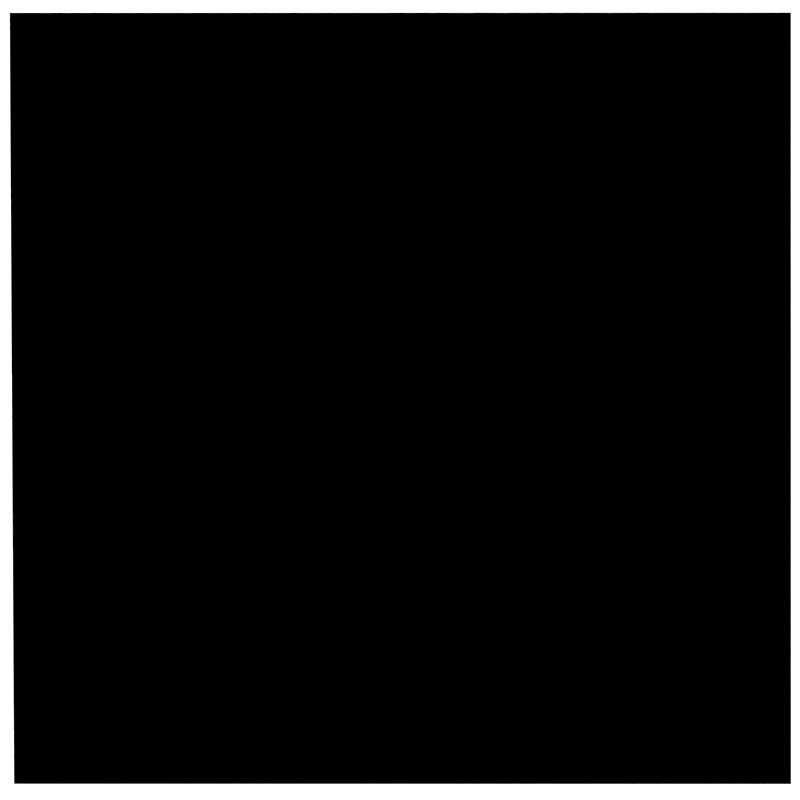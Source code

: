 # Source: cornell_box_appleseed.blend  (saved by Blender 2.82.7; exported with 4.5.12 LTS)
import bpy
from mathutils import Matrix  # noqa: F401  (used for matrix-valued properties, if any)

bpy.ops.wm.read_factory_settings(use_empty=True)
scene = bpy.context.scene
scene.name = 'Scene'

# ---- collections
col_collection = bpy.data.collections.new('Collection'); scene.collection.children.link(col_collection)

# ---- materials (node trees are filled in below, after node groups)
mat_light = bpy.data.materials.new('Light')
mat_light.alpha_threshold = 0.0
mat_light.diffuse_color = (1.0, 1.0, 1.0, 1.0)
mat_light.roughness = 0.5
mat_light.specular_intensity = 0.0
mat_cbox_green = bpy.data.materials.new('cbox_green')
mat_cbox_green.alpha_threshold = 0.0
mat_cbox_green.diffuse_color = (0.0, 0.5, 0.0, 1.0)
mat_cbox_green.roughness = 0.5
mat_cbox_green.specular_intensity = 0.0
mat_cbox_red = bpy.data.materials.new('cbox_red')
mat_cbox_red.alpha_threshold = 0.0
mat_cbox_red.diffuse_color = (0.5, 0.0, 0.0, 1.0)
mat_cbox_red.roughness = 0.5
mat_cbox_red.specular_intensity = 0.0
mat_cbox = bpy.data.materials.new('cbox')
mat_cbox.alpha_threshold = 0.0
mat_cbox.diffuse_color = (0.4, 0.4, 0.4, 1.0)
mat_cbox.roughness = 0.5
mat_cbox.specular_intensity = 0.0
mat_large_box = bpy.data.materials.new('large_box')
mat_large_box.alpha_threshold = 0.0
mat_large_box.diffuse_color = (0.5, 0.5, 0.5, 1.0)
mat_large_box.roughness = 0.5
mat_large_box.specular_intensity = 0.0
mat_small_box = bpy.data.materials.new('small_box')
mat_small_box.alpha_threshold = 0.0
mat_small_box.diffuse_color = (0.5, 0.5, 0.5, 1.0)
mat_small_box.roughness = 0.5
mat_small_box.specular_intensity = 0.0

# ---- material node trees
mat_light.use_nodes = True; mat_light.node_tree.nodes.clear()
_N = mat_light.node_tree.nodes; _L = mat_light.node_tree.links
n0 = _N.new('NodeUndefined'); n0.name = 'asClosure2Surface'; n0.location = (366, 472)
n1 = _N.new('NodeUndefined'); n1.name = 'asStandardSurface'; n1.location = (-77, 710)
_L.new(n1.outputs[0], n0.inputs[0])
mat_cbox_green.use_nodes = True; mat_cbox_green.node_tree.nodes.clear()
_N = mat_cbox_green.node_tree.nodes; _L = mat_cbox_green.node_tree.links
n0 = _N.new('NodeUndefined'); n0.name = 'asClosure2Surface'; n0.location = (-112, -641)
n1 = _N.new('NodeUndefined'); n1.name = 'asPlastic'; n1.location = (-535, -574)
_L.new(n1.outputs[0], n0.inputs[0])
mat_cbox_red.use_nodes = True; mat_cbox_red.node_tree.nodes.clear()
_N = mat_cbox_red.node_tree.nodes; _L = mat_cbox_red.node_tree.links
n0 = _N.new('NodeUndefined'); n0.name = 'asClosure2Surface'; n0.location = (118, -591)
n1 = _N.new('NodeUndefined'); n1.name = 'asPlastic'; n1.location = (-262, -574)
_L.new(n1.outputs[0], n0.inputs[0])
mat_cbox.use_nodes = True; mat_cbox.node_tree.nodes.clear()
_N = mat_cbox.node_tree.nodes; _L = mat_cbox.node_tree.links
n0 = _N.new('NodeUndefined'); n0.name = 'asClosure2Surface'; n0.location = (351, 535)
n1 = _N.new('NodeUndefined'); n1.name = 'asPlastic'; n1.location = (-69, 646)
_L.new(n1.outputs[0], n0.inputs[0])
mat_large_box.use_nodes = True; mat_large_box.node_tree.nodes.clear()
_N = mat_large_box.node_tree.nodes; _L = mat_large_box.node_tree.links
n0 = _N.new('NodeUndefined'); n0.name = 'asClosure2Surface'; n0.location = (731, 281)
n1 = _N.new('NodeUndefined'); n1.name = 'asPlastic'; n1.location = (380, 545)
_L.new(n1.outputs[0], n0.inputs[0])
mat_small_box.use_nodes = True; mat_small_box.node_tree.nodes.clear()
_N = mat_small_box.node_tree.nodes; _L = mat_small_box.node_tree.links
n0 = _N.new('NodeUndefined'); n0.name = 'asClosure2Surface'; n0.location = (-19, -643)
n1 = _N.new('NodeUndefined'); n1.name = 'asPlastic'; n1.location = (-442, -567)
_L.new(n1.outputs[0], n0.inputs[0])

# ---- world
world_world = bpy.data.worlds.new('World'); scene.world = world_world
world_world.use_nodes = True; world_world.node_tree.nodes.clear()
_N = world_world.node_tree.nodes; _L = world_world.node_tree.links
n0 = _N.new('ShaderNodeOutputWorld'); n0.name = 'World Output'; n0.location = (300, 300)
n1 = _N.new('ShaderNodeBackground'); n1.name = 'Background'; n1.location = (10, 300)
n1.inputs[0].default_value = (0.05088, 0.05088, 0.05088, 1.0)
_L.new(n1.outputs[0], n0.inputs[0])
n0.is_active_output = True
world_world.color = (0.05088, 0.05088, 0.05088)
world_world.use_sun_shadow = False
world_world.sun_shadow_jitter_overblur = 0.0

# ---- cameras
cam_camera_001 = bpy.data.cameras.new('Camera.001')
cam_camera_001.clip_end = 1500.0
cam_camera_001.lens = 45.0
cam_camera_001.sensor_width = 32.0
cam_camera_001.sensor_height = 18.0
cam_camera_001.display_size = 100.0
cam_camera_001.show_limits = True
cam_camera_001.dof.focus_distance = 0.0

# ---- meshes
me_light = bpy.data.meshes.new('Light')
me_light.from_pydata([(-65.0, 0.0, -52.5), (-65.0, 0.0, 52.5), (65.0, 0.0, -52.5), (65.0, 0.0, 52.5)], [], [(0, 2, 3, 1)])
me_light.materials.append(mat_light)
me_light.use_remesh_preserve_volume = False
me_light.use_remesh_preserve_attributes = False
me_light.use_mirror_vertex_groups = False
me_light.update()
me_cbox_green = bpy.data.meshes.new('cbox_green')
me_cbox_green.from_pydata([(0.0, 0.0, 559.2), (0.0, 0.0, 0.0), (0.0, 548.8, 0.0), (0.0, 548.8, 559.2)], [], [(1, 2, 3, 0)])
me_cbox_green.materials.append(mat_cbox_green)
me_cbox_green.use_remesh_preserve_volume = False
me_cbox_green.use_remesh_preserve_attributes = False
me_cbox_green.use_mirror_vertex_groups = False
me_cbox_green.update()
me_cbox_red = bpy.data.meshes.new('cbox_red')
me_cbox_red.from_pydata([(549.6, 0.0, 559.2), (552.8, 0.0, 0.0), (556.0, 548.8, 559.2), (556.0, 548.8, 0.0)], [], [(0, 2, 3, 1)])
me_cbox_red.materials.append(mat_cbox_red)
me_cbox_red.use_remesh_preserve_volume = False
me_cbox_red.use_remesh_preserve_attributes = False
me_cbox_red.use_mirror_vertex_groups = False
me_cbox_red.update()
me_cbox = bpy.data.meshes.new('cbox')
me_cbox.from_pydata([(549.6, 0.0, 559.2), (552.8, 0.0, 0.0), (0.0, 0.0, 559.2), (0.0, 0.0, 0.0), (0.0, 548.8, 0.0), (0.0, 548.8, 559.2), (556.0, 548.8, 559.2), (556.0, 548.8, 0.0)], [], [(2, 0, 1, 3), (6, 5, 4, 7), (2, 5, 6, 0)])
me_cbox.materials.append(mat_cbox)
me_cbox.use_remesh_preserve_volume = False
me_cbox.use_remesh_preserve_attributes = False
me_cbox.use_mirror_vertex_groups = False
me_cbox.update()
me_large_box = bpy.data.meshes.new('large_box')
me_large_box.from_pydata([(-0.5, -0.5, -0.5), (-0.5, 0.5, -0.5), (0.5, 0.5, -0.5), (0.5, -0.5, -0.5), (-0.5, -0.5, 0.5), (-0.5, 0.5, 0.5), (0.5, 0.5, 0.5), (0.5, -0.5, 0.5)], [], [(4, 5, 1, 0), (5, 6, 2, 1), (6, 7, 3, 2), (7, 4, 0, 3), (0, 1, 2, 3), (7, 6, 5, 4)])
me_large_box.materials.append(mat_large_box)
me_large_box.use_remesh_preserve_volume = False
me_large_box.use_remesh_preserve_attributes = False
me_large_box.use_mirror_vertex_groups = False
me_large_box.update()
me_small_box = bpy.data.meshes.new('small_box')
me_small_box.from_pydata([(-1.0, -1.0, -1.0), (-1.0, 1.0, -1.0), (1.0, 1.0, -1.0), (1.0, -1.0, -1.0), (-1.0, -1.0, 1.0), (-1.0, 1.0, 1.0), (1.0, 1.0, 1.0), (1.0, -1.0, 1.0)], [], [(4, 5, 1, 0), (5, 6, 2, 1), (6, 7, 3, 2), (7, 4, 0, 3), (0, 1, 2, 3), (7, 6, 5, 4)])
me_small_box.materials.append(mat_small_box)
me_small_box.use_remesh_preserve_volume = False
me_small_box.use_remesh_preserve_attributes = False
me_small_box.use_mirror_vertex_groups = False
me_small_box.update()

# ---- objects
ob_camera = bpy.data.objects.new('Camera', cam_camera_001)
ob_light = bpy.data.objects.new('Light', me_light)
ob_cbox_green = bpy.data.objects.new('cbox_green', me_cbox_green)
ob_cbox_red = bpy.data.objects.new('cbox_red', me_cbox_red)
ob_cbox = bpy.data.objects.new('cbox', me_cbox)
ob_large_box = bpy.data.objects.new('large_box', me_large_box)
ob_small_box = bpy.data.objects.new('small_box', me_small_box)

# ---- transforms, parenting, visibility, modifiers, constraints
ob_camera.location = (-278.0, -800.0, 273.0)
ob_camera.rotation_euler = (1.571, 0.0, -6.283)
ob_camera.lineart.crease_threshold = 0.0
ob_light.location = (-278.0, 279.5, 547.8)
ob_light.rotation_euler = (1.571, 0.0, -3.142)
ob_light.lineart.crease_threshold = 0.0
ob_cbox_green.location = (0.0, 0.0, 0.0)
ob_cbox_green.rotation_euler = (1.571, -0.0, -3.142)
ob_cbox_green.lineart.crease_threshold = 0.0
ob_cbox_red.location = (0.0, 0.0, 0.0)
ob_cbox_red.rotation_euler = (1.571, -0.0, -3.142)
ob_cbox_red.lineart.crease_threshold = 0.0
ob_cbox.location = (0.0, 0.0, 0.0)
ob_cbox.rotation_euler = (1.571, -0.0, -3.142)
ob_cbox.lineart.crease_threshold = 0.0
ob_large_box.location = (-368.0, 351.0, 165.0)
ob_large_box.rotation_euler = (1.571, 6.283, -4.412)
ob_large_box.scale = (165.0, 330.0, 165.0)
ob_large_box.lineart.crease_threshold = 0.0
ob_small_box.location = (-185.0, 169.0, 82.5)
ob_small_box.rotation_euler = (1.571, -3.75e-08, -3.432)
ob_small_box.scale = (82.5, 82.5, 82.5)
ob_small_box.lineart.crease_threshold = 0.0

# ---- collection membership
col_collection.objects.link(ob_camera)
col_collection.objects.link(ob_light)
col_collection.objects.link(ob_cbox_green)
col_collection.objects.link(ob_cbox_red)
col_collection.objects.link(ob_cbox)
col_collection.objects.link(ob_large_box)
col_collection.objects.link(ob_small_box)

# ---- scene / render settings (as saved in the file)
scene.camera = ob_camera
scene.frame_start = 1; scene.frame_end = 250; scene.frame_set(1)
scene.render.engine = 'BLENDER_EEVEE_NEXT'
scene.render.resolution_x = 500
scene.render.resolution_y = 500
scene.cycles.use_denoising = False
scene.cycles.samples = 128
scene.cycles.sampling_pattern = 'TABULATED_SOBOL'
scene.cycles.use_adaptive_sampling = False
scene.cycles.use_light_tree = False
scene.view_settings.view_transform = 'Standard'
scene.view_settings.exposure = 5.0
bpy.context.view_layer.update()

# ---- added for rendering (the .blend has no usable light): sun
light_auto_sun = bpy.data.lights.new('AutoSun', 'SUN')
light_auto_sun.energy = 3.0
light_auto_sun.angle = 0.0523599
ob_auto_sun = bpy.data.objects.new('AutoSun', light_auto_sun)
scene.collection.objects.link(ob_auto_sun)
ob_auto_sun.rotation_euler = (0.872665, 0.174533, 0.523599)
bpy.context.view_layer.update()
